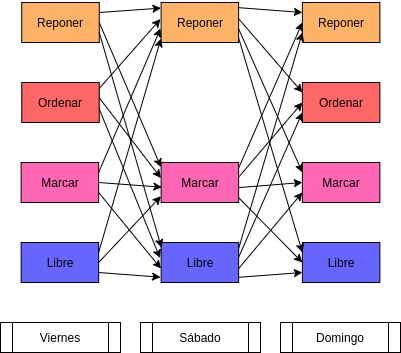

The diagram above was exported from draw.io. Its source (the exported page's mxGraphModel, read from the mxfile embedded in the PNG):
<mxGraphModel dx="862" dy="509" grid="1" gridSize="10" guides="1" tooltips="1" connect="1" arrows="1" fold="1" page="1" pageScale="1" pageWidth="850" pageHeight="1100" math="0" shadow="0">
  <root>
    <mxCell id="0" />
    <mxCell id="1" parent="0" />
    <mxCell id="2" value="Viernes" style="shape=process;whiteSpace=wrap;html=1;backgroundOutline=1;" parent="1" vertex="1">
      <mxGeometry x="100" y="400" width="120" height="30" as="geometry" />
    </mxCell>
    <mxCell id="3" value="Sábado" style="shape=process;whiteSpace=wrap;html=1;backgroundOutline=1;" parent="1" vertex="1">
      <mxGeometry x="240" y="400" width="120" height="30" as="geometry" />
    </mxCell>
    <mxCell id="4" value="Domingo" style="shape=process;whiteSpace=wrap;html=1;backgroundOutline=1;" parent="1" vertex="1">
      <mxGeometry x="380" y="400" width="120" height="30" as="geometry" />
    </mxCell>
    <mxCell id="5" style="edgeStyle=none;rounded=0;orthogonalLoop=1;jettySize=auto;html=1;exitX=1;exitY=0.5;exitDx=0;exitDy=0;fillColor=#6666FF;entryX=-0.002;entryY=0.117;entryDx=0;entryDy=0;entryPerimeter=0;" parent="1" source="6" target="12" edge="1">
      <mxGeometry relative="1" as="geometry">
        <mxPoint x="210" y="270" as="targetPoint" />
      </mxGeometry>
    </mxCell>
    <mxCell id="6" value="Reponer" style="rounded=0;whiteSpace=wrap;html=1;fillColor=#FFB366;" parent="1" vertex="1">
      <mxGeometry x="121.25" y="80" width="77.5" height="40" as="geometry" />
    </mxCell>
    <mxCell id="7" value="Reponer" style="rounded=0;whiteSpace=wrap;html=1;fillColor=#FFB366;" parent="1" vertex="1">
      <mxGeometry x="260.62" y="80" width="77.5" height="40" as="geometry" />
    </mxCell>
    <mxCell id="8" value="Reponer" style="rounded=0;whiteSpace=wrap;html=1;fillColor=#FFB366;" parent="1" vertex="1">
      <mxGeometry x="401.88" y="80" width="77.5" height="40" as="geometry" />
    </mxCell>
    <mxCell id="9" value="Ordenar" style="rounded=0;whiteSpace=wrap;html=1;fillColor=#FF6666;" parent="1" vertex="1">
      <mxGeometry x="121.25" y="160" width="77.5" height="40" as="geometry" />
    </mxCell>
    <mxCell id="10" value="Ordenar" style="rounded=0;whiteSpace=wrap;html=1;fillColor=#FF6666;" parent="1" vertex="1">
      <mxGeometry x="401.88" y="160" width="77.5" height="40" as="geometry" />
    </mxCell>
    <mxCell id="11" value="Marcar" style="rounded=0;whiteSpace=wrap;html=1;fillColor=#FF66B3;" parent="1" vertex="1">
      <mxGeometry x="120.62" y="240" width="77.5" height="40" as="geometry" />
    </mxCell>
    <mxCell id="12" value="Marcar" style="rounded=0;whiteSpace=wrap;html=1;fillColor=#FF66B3;" parent="1" vertex="1">
      <mxGeometry x="260.62" y="240" width="77.5" height="40" as="geometry" />
    </mxCell>
    <mxCell id="13" value="Marcar" style="rounded=0;whiteSpace=wrap;html=1;fillColor=#FF66B3;" parent="1" vertex="1">
      <mxGeometry x="401.87" y="240" width="77.5" height="40" as="geometry" />
    </mxCell>
    <mxCell id="14" style="edgeStyle=none;rounded=0;orthogonalLoop=1;jettySize=auto;html=1;exitX=1;exitY=0.75;exitDx=0;exitDy=0;fillColor=#6666FF;entryX=-0.008;entryY=0.867;entryDx=0;entryDy=0;entryPerimeter=0;" parent="1" source="15" target="16" edge="1">
      <mxGeometry relative="1" as="geometry">
        <mxPoint x="240" y="370" as="targetPoint" />
      </mxGeometry>
    </mxCell>
    <mxCell id="15" value="Libre" style="rounded=0;whiteSpace=wrap;html=1;fillColor=#6666FF;" parent="1" vertex="1">
      <mxGeometry x="120.63" y="320" width="77.5" height="40" as="geometry" />
    </mxCell>
    <mxCell id="16" value="Libre" style="rounded=0;whiteSpace=wrap;html=1;fillColor=#6666FF;" parent="1" vertex="1">
      <mxGeometry x="260.63" y="320" width="77.5" height="40" as="geometry" />
    </mxCell>
    <mxCell id="17" value="Libre" style="rounded=0;whiteSpace=wrap;html=1;fillColor=#6666FF;" parent="1" vertex="1">
      <mxGeometry x="401.88" y="320" width="77.5" height="40" as="geometry" />
    </mxCell>
    <mxCell id="18" value="" style="endArrow=classic;html=1;fillColor=#6666FF;exitX=1;exitY=0.25;exitDx=0;exitDy=0;entryX=-0.002;entryY=0.14;entryDx=0;entryDy=0;entryPerimeter=0;" parent="1" source="6" target="7" edge="1">
      <mxGeometry width="50" height="50" relative="1" as="geometry">
        <mxPoint x="290" y="250" as="sourcePoint" />
        <mxPoint x="340" y="200" as="targetPoint" />
      </mxGeometry>
    </mxCell>
    <mxCell id="19" value="" style="endArrow=classic;html=1;fillColor=#6666FF;exitX=1;exitY=0.75;exitDx=0;exitDy=0;entryX=0.004;entryY=0.129;entryDx=0;entryDy=0;entryPerimeter=0;" parent="1" source="6" target="16" edge="1">
      <mxGeometry width="50" height="50" relative="1" as="geometry">
        <mxPoint x="160" y="220" as="sourcePoint" />
        <mxPoint x="250" y="290" as="targetPoint" />
      </mxGeometry>
    </mxCell>
    <mxCell id="20" value="" style="endArrow=classic;html=1;fillColor=#6666FF;exitX=0.998;exitY=0.379;exitDx=0;exitDy=0;exitPerimeter=0;entryX=-0.002;entryY=0.39;entryDx=0;entryDy=0;entryPerimeter=0;" parent="1" source="9" target="12" edge="1">
      <mxGeometry width="50" height="50" relative="1" as="geometry">
        <mxPoint x="160" y="220" as="sourcePoint" />
        <mxPoint x="230" y="260" as="targetPoint" />
      </mxGeometry>
    </mxCell>
    <mxCell id="21" value="" style="endArrow=classic;html=1;fillColor=#6666FF;entryX=-0.008;entryY=0.414;entryDx=0;entryDy=0;entryPerimeter=0;exitX=0.998;exitY=0.152;exitDx=0;exitDy=0;exitPerimeter=0;" parent="1" source="9" target="7" edge="1">
      <mxGeometry width="50" height="50" relative="1" as="geometry">
        <mxPoint x="160" y="220" as="sourcePoint" />
        <mxPoint x="210" y="170" as="targetPoint" />
      </mxGeometry>
    </mxCell>
    <mxCell id="22" value="" style="endArrow=classic;html=1;fillColor=#6666FF;exitX=0.998;exitY=0.652;exitDx=0;exitDy=0;exitPerimeter=0;entryX=-0.014;entryY=0.39;entryDx=0;entryDy=0;entryPerimeter=0;" parent="1" source="9" target="16" edge="1">
      <mxGeometry width="50" height="50" relative="1" as="geometry">
        <mxPoint x="150" y="140" as="sourcePoint" />
        <mxPoint x="210" y="150" as="targetPoint" />
      </mxGeometry>
    </mxCell>
    <mxCell id="23" value="" style="endArrow=classic;html=1;fillColor=#6666FF;exitX=1;exitY=0.25;exitDx=0;exitDy=0;entryX=-0.008;entryY=0.652;entryDx=0;entryDy=0;entryPerimeter=0;" parent="1" source="11" target="7" edge="1">
      <mxGeometry width="50" height="50" relative="1" as="geometry">
        <mxPoint x="160" y="210" as="sourcePoint" />
        <mxPoint x="210" y="160" as="targetPoint" />
      </mxGeometry>
    </mxCell>
    <mxCell id="24" value="" style="endArrow=classic;html=1;fillColor=#6666FF;exitX=1;exitY=0.5;exitDx=0;exitDy=0;entryX=0.01;entryY=0.617;entryDx=0;entryDy=0;entryPerimeter=0;" parent="1" source="11" target="12" edge="1">
      <mxGeometry width="50" height="50" relative="1" as="geometry">
        <mxPoint x="160" y="280" as="sourcePoint" />
        <mxPoint x="210" y="230" as="targetPoint" />
      </mxGeometry>
    </mxCell>
    <mxCell id="25" value="" style="endArrow=classic;html=1;fillColor=#6666FF;exitX=1;exitY=0.75;exitDx=0;exitDy=0;entryX=-0.002;entryY=0.652;entryDx=0;entryDy=0;entryPerimeter=0;" parent="1" source="11" target="16" edge="1">
      <mxGeometry width="50" height="50" relative="1" as="geometry">
        <mxPoint x="160" y="280" as="sourcePoint" />
        <mxPoint x="210" y="230" as="targetPoint" />
      </mxGeometry>
    </mxCell>
    <mxCell id="26" value="" style="endArrow=classic;html=1;fillColor=#6666FF;exitX=1;exitY=0.25;exitDx=0;exitDy=0;entryX=-0.002;entryY=0.902;entryDx=0;entryDy=0;entryPerimeter=0;" parent="1" source="15" target="7" edge="1">
      <mxGeometry width="50" height="50" relative="1" as="geometry">
        <mxPoint x="210" y="280" as="sourcePoint" />
        <mxPoint x="290" y="130" as="targetPoint" />
      </mxGeometry>
    </mxCell>
    <mxCell id="27" value="" style="endArrow=classic;html=1;fillColor=#6666FF;exitX=1;exitY=0.5;exitDx=0;exitDy=0;entryX=-0.002;entryY=0.843;entryDx=0;entryDy=0;entryPerimeter=0;" parent="1" source="15" target="12" edge="1">
      <mxGeometry width="50" height="50" relative="1" as="geometry">
        <mxPoint x="210" y="280" as="sourcePoint" />
        <mxPoint x="260" y="230" as="targetPoint" />
      </mxGeometry>
    </mxCell>
    <mxCell id="28" value="" style="endArrow=classic;html=1;fillColor=#6666FF;entryX=0;entryY=0.25;entryDx=0;entryDy=0;exitX=1;exitY=0.129;exitDx=0;exitDy=0;exitPerimeter=0;" parent="1" source="7" target="8" edge="1">
      <mxGeometry width="50" height="50" relative="1" as="geometry">
        <mxPoint x="360" y="100" as="sourcePoint" />
        <mxPoint x="360" y="160" as="targetPoint" />
      </mxGeometry>
    </mxCell>
    <mxCell id="29" value="" style="endArrow=classic;html=1;fillColor=#6666FF;entryX=0;entryY=0.25;entryDx=0;entryDy=0;exitX=1;exitY=0.406;exitDx=0;exitDy=0;exitPerimeter=0;" parent="1" source="7" target="10" edge="1">
      <mxGeometry width="50" height="50" relative="1" as="geometry">
        <mxPoint x="340" y="96" as="sourcePoint" />
        <mxPoint x="360" y="160" as="targetPoint" />
      </mxGeometry>
    </mxCell>
    <mxCell id="30" value="" style="endArrow=classic;html=1;fillColor=#6666FF;entryX=0;entryY=0.25;entryDx=0;entryDy=0;" parent="1" target="13" edge="1">
      <mxGeometry width="50" height="50" relative="1" as="geometry">
        <mxPoint x="338" y="106" as="sourcePoint" />
        <mxPoint x="360" y="160" as="targetPoint" />
      </mxGeometry>
    </mxCell>
    <mxCell id="31" value="" style="endArrow=classic;html=1;fillColor=#6666FF;entryX=0;entryY=0.25;entryDx=0;entryDy=0;" parent="1" target="17" edge="1">
      <mxGeometry width="50" height="50" relative="1" as="geometry">
        <mxPoint x="338" y="115" as="sourcePoint" />
        <mxPoint x="360" y="160" as="targetPoint" />
      </mxGeometry>
    </mxCell>
    <mxCell id="32" value="" style="endArrow=classic;html=1;fillColor=#6666FF;entryX=0;entryY=0.5;entryDx=0;entryDy=0;exitX=1;exitY=0.14;exitDx=0;exitDy=0;exitPerimeter=0;" parent="1" source="12" target="8" edge="1">
      <mxGeometry width="50" height="50" relative="1" as="geometry">
        <mxPoint x="350" y="245" as="sourcePoint" />
        <mxPoint x="360" y="160" as="targetPoint" />
      </mxGeometry>
    </mxCell>
    <mxCell id="33" value="" style="endArrow=classic;html=1;fillColor=#6666FF;exitX=1;exitY=0.367;exitDx=0;exitDy=0;exitPerimeter=0;entryX=0;entryY=0.5;entryDx=0;entryDy=0;" parent="1" source="12" target="10" edge="1">
      <mxGeometry width="50" height="50" relative="1" as="geometry">
        <mxPoint x="310" y="210" as="sourcePoint" />
        <mxPoint x="360" y="160" as="targetPoint" />
      </mxGeometry>
    </mxCell>
    <mxCell id="34" value="" style="endArrow=classic;html=1;fillColor=#6666FF;exitX=0.994;exitY=0.629;exitDx=0;exitDy=0;exitPerimeter=0;entryX=0;entryY=0.5;entryDx=0;entryDy=0;" parent="1" source="12" target="13" edge="1">
      <mxGeometry width="50" height="50" relative="1" as="geometry">
        <mxPoint x="310" y="280" as="sourcePoint" />
        <mxPoint x="360" y="230" as="targetPoint" />
      </mxGeometry>
    </mxCell>
    <mxCell id="35" value="" style="endArrow=classic;html=1;fillColor=#6666FF;exitX=1;exitY=0.879;exitDx=0;exitDy=0;exitPerimeter=0;entryX=0;entryY=0.5;entryDx=0;entryDy=0;" parent="1" source="12" target="17" edge="1">
      <mxGeometry width="50" height="50" relative="1" as="geometry">
        <mxPoint x="370" y="290" as="sourcePoint" />
        <mxPoint x="370" y="310" as="targetPoint" />
      </mxGeometry>
    </mxCell>
    <mxCell id="36" value="" style="endArrow=classic;html=1;fillColor=#6666FF;entryX=0;entryY=0.75;entryDx=0;entryDy=0;exitX=1.001;exitY=0.146;exitDx=0;exitDy=0;exitPerimeter=0;" parent="1" source="16" target="8" edge="1">
      <mxGeometry width="50" height="50" relative="1" as="geometry">
        <mxPoint x="340" y="326" as="sourcePoint" />
        <mxPoint x="360" y="230" as="targetPoint" />
      </mxGeometry>
    </mxCell>
    <mxCell id="37" value="" style="endArrow=classic;html=1;fillColor=#6666FF;exitX=1.003;exitY=0.358;exitDx=0;exitDy=0;exitPerimeter=0;entryX=0;entryY=0.75;entryDx=0;entryDy=0;" parent="1" source="16" target="10" edge="1">
      <mxGeometry width="50" height="50" relative="1" as="geometry">
        <mxPoint x="310" y="340" as="sourcePoint" />
        <mxPoint x="360" y="290" as="targetPoint" />
      </mxGeometry>
    </mxCell>
    <mxCell id="38" value="" style="endArrow=classic;html=1;fillColor=#6666FF;exitX=1.001;exitY=0.649;exitDx=0;exitDy=0;exitPerimeter=0;entryX=0;entryY=0.75;entryDx=0;entryDy=0;" parent="1" source="16" target="13" edge="1">
      <mxGeometry width="50" height="50" relative="1" as="geometry">
        <mxPoint x="350" y="346" as="sourcePoint" />
        <mxPoint x="360" y="300" as="targetPoint" />
      </mxGeometry>
    </mxCell>
    <mxCell id="39" value="" style="endArrow=classic;html=1;fillColor=#6666FF;exitX=0.994;exitY=0.871;exitDx=0;exitDy=0;exitPerimeter=0;entryX=0;entryY=0.75;entryDx=0;entryDy=0;" parent="1" source="16" target="17" edge="1">
      <mxGeometry width="50" height="50" relative="1" as="geometry">
        <mxPoint x="310" y="340" as="sourcePoint" />
        <mxPoint x="360" y="290" as="targetPoint" />
      </mxGeometry>
    </mxCell>
  </root>
</mxGraphModel>